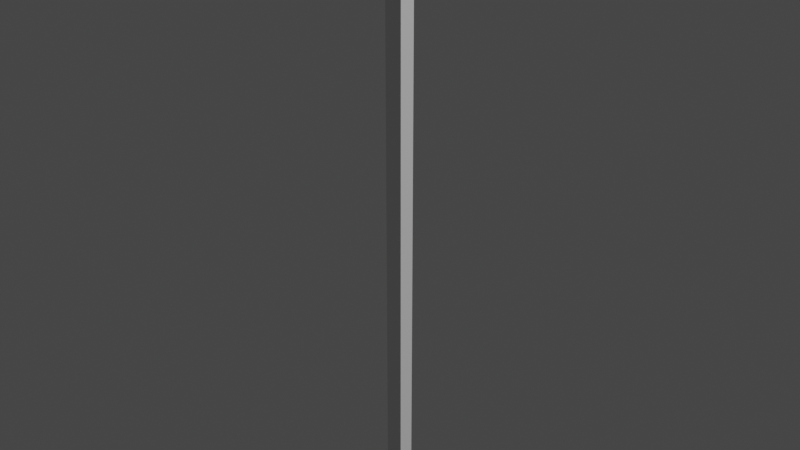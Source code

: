 # Source: pend.blend  (saved by Blender 3.0.42; exported with 4.5.12 LTS)
import bpy
from mathutils import Matrix  # noqa: F401  (used for matrix-valued properties, if any)

bpy.ops.wm.read_factory_settings(use_empty=True)
scene = bpy.context.scene
scene.name = 'Scene'

# ---- collections
col_collection = bpy.data.collections.new('Collection'); scene.collection.children.link(col_collection)

# ---- world
world_world = bpy.data.worlds.new('World'); scene.world = world_world
world_world.use_nodes = True; world_world.node_tree.nodes.clear()
_N = world_world.node_tree.nodes; _L = world_world.node_tree.links
n0 = _N.new('ShaderNodeOutputWorld'); n0.name = 'World Output'; n0.location = (300, 300)
n1 = _N.new('ShaderNodeBackground'); n1.name = 'Background'; n1.location = (10, 300)
n1.inputs[0].default_value = (0.05088, 0.05088, 0.05088, 1.0)
_L.new(n1.outputs[0], n0.inputs[0])
n0.is_active_output = True
world_world.color = (0.05088, 0.05088, 0.05088)
world_world.use_sun_shadow = False
world_world.sun_shadow_jitter_overblur = 0.0

# ---- lights
light_light = bpy.data.lights.new('Light', 'POINT')
light_light.transmission_factor = 0.0
light_light.energy = 1000.0
light_light.shadow_soft_size = 0.1
light_light.shadow_maximum_resolution = 0.006
light_light.use_absolute_resolution = True

# ---- meshes
me_001 = bpy.data.meshes.new('Куб.001')
me_001.from_pydata([(5.049, -1.282, 0.3691), (5.049, -1.282, 4.779), (5.049, -1.154, 0.3691), (5.049, -1.154, 4.779), (5.177, -1.282, 0.3691), (5.177, -1.282, 4.779), (5.177, -1.154, 0.3691), (5.177, -1.154, 4.779), (5.394, -1.071, 5.065), (5.394, -1.071, 4.778), (5.394, -1.357, 5.065), (5.394, -1.357, 4.778), (4.831, -1.071, 5.065), (4.831, -1.071, 4.778), (4.831, -1.357, 5.065), (4.831, -1.357, 4.778)], [], [(0, 1, 3, 2), (2, 3, 7, 6), (6, 7, 5, 4), (4, 5, 1, 0), (2, 6, 4, 0), (7, 3, 1, 5), (8, 9, 11, 10), (10, 11, 15, 14), (14, 15, 13, 12), (12, 13, 9, 8), (10, 14, 12, 8), (15, 11, 9, 13)])
_uv = me_001.uv_layers.new(name='UVКарта')
_uv.uv.foreach_set('vector', [0.375, 0.0, 0.625, 0.0, 0.625, 0.25, 0.375, 0.25, 0.375, 0.25, 0.625, 0.25, 0.625, 0.5, 0.375, 0.5, 0.375, 0.5, 0.625, 0.5, 0.625, 0.75, 0.375, 0.75, 0.375, 0.75, 0.625, 0.75, 0.625, 1.0, 0.375, 1.0, 0.125, 0.5, 0.375, 0.5, 0.375, 0.75, 0.125, 0.75, 0.625, 0.5, 0.875, 0.5, 0.875, 0.75, 0.625, 0.75, 0.375, 0.0, 0.625, 0.0, 0.625, 0.25, 0.375, 0.25, 0.375, 0.25, 0.625, 0.25, 0.625, 0.5, 0.375, 0.5, 0.375, 0.5, 0.625, 0.5, 0.625, 0.75, 0.375, 0.75, 0.375, 0.75, 0.625, 0.75, 0.625, 1.0, 0.375, 1.0, 0.125, 0.5, 0.375, 0.5, 0.375, 0.75, 0.125, 0.75, 0.625, 0.5, 0.875, 0.5, 0.875, 0.75, 0.625, 0.75])
me_001.use_remesh_fix_poles = True
me_001.use_remesh_preserve_attributes = False
me_001.update()

# ---- objects
ob_light = bpy.data.objects.new('Light', light_light)
ob_x = bpy.data.objects.new('Маятник', me_001)

# ---- transforms, parenting, visibility, modifiers, constraints
ob_light.location = (4.076, 1.005, 5.904)
ob_light.rotation_euler = (0.6503, 0.05522, 1.866)
ob_light.lock_rotations_4d = False
ob_light.empty_display_type = 'ARROWS'
ob_light.color = (0.0, 0.0, 0.0, 0.0)
ob_light.lineart.crease_threshold = 0.0
ob_x.location = (-1.189, -0.07902, -0.07451)
ob_x.scale = (0.2329, 0.2329, 0.2329)

# ---- collection membership
col_collection.objects.link(ob_light)
col_collection.objects.link(ob_x)

# ---- scene / render settings (as saved in the file)
scene.frame_start = 1; scene.frame_end = 250; scene.frame_set(0)
scene.render.engine = 'BLENDER_EEVEE_NEXT'
scene.cycles.sampling_pattern = 'TABULATED_SOBOL'
scene.cycles.use_light_tree = False
scene.view_settings.view_transform = 'Filmic'
bpy.context.view_layer.update()

# ---- added for rendering (the .blend has no active camera): camera
cam_auto = bpy.data.cameras.new('AutoCamera')
cam_auto.lens = 50.0
cam_auto.sensor_width = 36.0
cam_auto.clip_end = 1000.0
ob_auto_camera = bpy.data.objects.new('AutoCamera', cam_auto)
scene.collection.objects.link(ob_auto_camera)
ob_auto_camera.location = (1.02308, -1.58715, 1.37517)
ob_auto_camera.rotation_euler = (1.09748, -7.21219e-08, 0.694738)
scene.camera = ob_auto_camera
bpy.context.view_layer.update()
